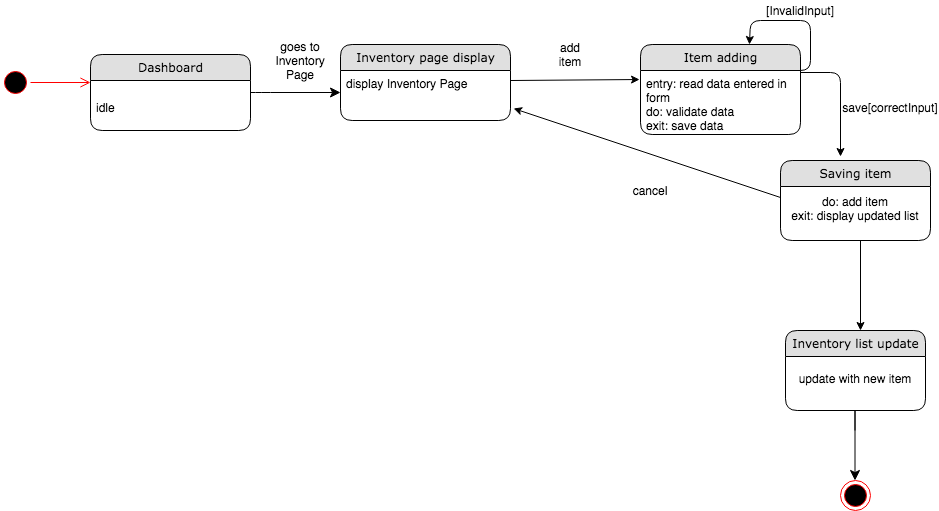

The diagram above was exported from draw.io. Its source (the exported page's mxGraphModel, read from the mxfile embedded in the PNG):
<mxGraphModel dx="946" dy="597" grid="1" gridSize="10" guides="1" tooltips="1" connect="1" arrows="1" fold="1" page="1" pageScale="1" pageWidth="1100" pageHeight="850" background="#ffffff" math="0" shadow="0">
  <root>
    <mxCell id="0" />
    <mxCell id="1" parent="0" />
    <mxCell id="21ea969265ad0168-36" style="edgeStyle=orthogonalEdgeStyle;html=1;labelBackgroundColor=none;startFill=0;startSize=8;endFill=1;endSize=8;fontFamily=Verdana;fontSize=12;entryX=0;entryY=0.5;entryDx=0;entryDy=0;" parent="1" source="21ea969265ad0168-6" target="BLEFrle1ULVc5vWn8EwS-2" edge="1">
      <mxGeometry relative="1" as="geometry">
        <mxPoint x="390" y="120" as="targetPoint" />
        <Array as="points">
          <mxPoint x="280" y="122" />
          <mxPoint x="280" y="122" />
        </Array>
      </mxGeometry>
    </mxCell>
    <mxCell id="rdV9_6l6kC6E4xn4P61S-1" value="goes to Inventory Page" style="text;html=1;strokeColor=none;fillColor=none;align=center;verticalAlign=middle;whiteSpace=wrap;rounded=0;" parent="1" vertex="1">
      <mxGeometry x="300" y="80" width="40" height="20" as="geometry" />
    </mxCell>
    <mxCell id="rdV9_6l6kC6E4xn4P61S-27" value="" style="ellipse;html=1;shape=startState;fillColor=#000000;strokeColor=#ff0000;" parent="1" vertex="1">
      <mxGeometry x="20" y="97" width="30" height="30" as="geometry" />
    </mxCell>
    <mxCell id="rdV9_6l6kC6E4xn4P61S-28" value="" style="edgeStyle=orthogonalEdgeStyle;html=1;verticalAlign=bottom;endArrow=open;endSize=8;strokeColor=#ff0000;" parent="1" source="rdV9_6l6kC6E4xn4P61S-27" edge="1">
      <mxGeometry relative="1" as="geometry">
        <mxPoint x="110" y="112" as="targetPoint" />
      </mxGeometry>
    </mxCell>
    <mxCell id="BLEFrle1ULVc5vWn8EwS-14" value="" style="endArrow=classic;html=1;entryX=-0.006;entryY=0.141;entryDx=0;entryDy=0;entryPerimeter=0;" parent="1" target="BLEFrle1ULVc5vWn8EwS-4" edge="1">
      <mxGeometry width="50" height="50" relative="1" as="geometry">
        <mxPoint x="530" y="110" as="sourcePoint" />
        <mxPoint x="648" y="110" as="targetPoint" />
      </mxGeometry>
    </mxCell>
    <mxCell id="BLEFrle1ULVc5vWn8EwS-16" value="add item" style="text;html=1;strokeColor=none;fillColor=none;align=center;verticalAlign=middle;whiteSpace=wrap;rounded=0;" parent="1" vertex="1">
      <mxGeometry x="570" y="74" width="40" height="20" as="geometry" />
    </mxCell>
    <mxCell id="_e-Dn9jZGVwWyQQVkrqx-2" value="[InvalidInput]" style="text;html=1;strokeColor=none;fillColor=none;align=center;verticalAlign=middle;whiteSpace=wrap;rounded=0;" parent="1" vertex="1">
      <mxGeometry x="800" y="30" width="40" height="20" as="geometry" />
    </mxCell>
    <mxCell id="_e-Dn9jZGVwWyQQVkrqx-33" value="cancel" style="text;html=1;strokeColor=none;fillColor=none;align=center;verticalAlign=middle;whiteSpace=wrap;rounded=0;" parent="1" vertex="1">
      <mxGeometry x="650" y="210" width="40" height="20" as="geometry" />
    </mxCell>
    <mxCell id="Za8N9rrHKWuCIieLVCjy-7" value="" style="endArrow=classic;html=1;entryX=1.018;entryY=0.864;entryDx=0;entryDy=0;exitX=0;exitY=0.25;exitDx=0;exitDy=0;entryPerimeter=0;" parent="1" source="Za8N9rrHKWuCIieLVCjy-9" target="BLEFrle1ULVc5vWn8EwS-2" edge="1">
      <mxGeometry width="50" height="50" relative="1" as="geometry">
        <mxPoint x="860" y="370" as="sourcePoint" />
        <mxPoint x="760" y="310" as="targetPoint" />
      </mxGeometry>
    </mxCell>
    <mxCell id="BLEFrle1ULVc5vWn8EwS-9" value="" style="endArrow=classic;html=1;" parent="1" edge="1">
      <mxGeometry width="50" height="50" relative="1" as="geometry">
        <mxPoint x="820" y="102" as="sourcePoint" />
        <mxPoint x="860" y="186" as="targetPoint" />
        <Array as="points">
          <mxPoint x="860" y="102" />
        </Array>
      </mxGeometry>
    </mxCell>
    <mxCell id="BLEFrle1ULVc5vWn8EwS-1" value="Inventory page display" style="swimlane;html=1;fontStyle=0;childLayout=stackLayout;horizontal=1;startSize=26;fillColor=#e0e0e0;horizontalStack=0;resizeParent=1;resizeLast=0;collapsible=1;marginBottom=0;swimlaneFillColor=#ffffff;align=center;rounded=1;shadow=0;comic=0;labelBackgroundColor=none;strokeWidth=1;fontFamily=Verdana;fontSize=12" parent="1" vertex="1">
      <mxGeometry x="360" y="74" width="170" height="76" as="geometry" />
    </mxCell>
    <mxCell id="BLEFrle1ULVc5vWn8EwS-2" value="display Inventory Page" style="text;html=1;strokeColor=none;fillColor=none;spacingLeft=4;spacingRight=4;whiteSpace=wrap;overflow=hidden;rotatable=0;points=[[0,0.5],[1,0.5]];portConstraint=eastwest;" parent="BLEFrle1ULVc5vWn8EwS-1" vertex="1">
      <mxGeometry y="26" width="170" height="44" as="geometry" />
    </mxCell>
    <mxCell id="BLEFrle1ULVc5vWn8EwS-3" value="Item adding" style="swimlane;html=1;fontStyle=0;childLayout=stackLayout;horizontal=1;startSize=26;fillColor=#e0e0e0;horizontalStack=0;resizeParent=1;resizeLast=0;collapsible=1;marginBottom=0;swimlaneFillColor=#ffffff;align=center;rounded=1;shadow=0;comic=0;labelBackgroundColor=none;strokeWidth=1;fontFamily=Verdana;fontSize=12" parent="1" vertex="1">
      <mxGeometry x="660" y="74" width="160" height="90" as="geometry" />
    </mxCell>
    <mxCell id="BLEFrle1ULVc5vWn8EwS-4" value="entry: read data entered in form&lt;br&gt;do: validate data&lt;br&gt;exit: save data" style="text;html=1;strokeColor=none;fillColor=none;spacingLeft=4;spacingRight=4;whiteSpace=wrap;overflow=hidden;rotatable=0;points=[[0,0.5],[1,0.5]];portConstraint=eastwest;" parent="BLEFrle1ULVc5vWn8EwS-3" vertex="1">
      <mxGeometry y="26" width="160" height="64" as="geometry" />
    </mxCell>
    <mxCell id="Za8N9rrHKWuCIieLVCjy-8" value="Saving item" style="swimlane;html=1;fontStyle=0;childLayout=stackLayout;horizontal=1;startSize=26;fillColor=#e0e0e0;horizontalStack=0;resizeParent=1;resizeLast=0;collapsible=1;marginBottom=0;swimlaneFillColor=#ffffff;align=center;rounded=1;shadow=0;comic=0;labelBackgroundColor=none;strokeWidth=1;fontFamily=Verdana;fontSize=12" parent="1" vertex="1">
      <mxGeometry x="800" y="190" width="150" height="80" as="geometry" />
    </mxCell>
    <mxCell id="Za8N9rrHKWuCIieLVCjy-9" value="do: add item&lt;br&gt;exit: display updated list" style="text;html=1;strokeColor=none;fillColor=none;align=center;verticalAlign=middle;whiteSpace=wrap;rounded=0;" parent="Za8N9rrHKWuCIieLVCjy-8" vertex="1">
      <mxGeometry y="26" width="150" height="44" as="geometry" />
    </mxCell>
    <mxCell id="Za8N9rrHKWuCIieLVCjy-16" value="" style="ellipse;html=1;shape=endState;fillColor=#000000;strokeColor=#ff0000;" parent="1" vertex="1">
      <mxGeometry x="860" y="510" width="30" height="30" as="geometry" />
    </mxCell>
    <mxCell id="pF-UwBFgkB0Nw0dVT4yW-2" value="" style="edgeStyle=segmentEdgeStyle;endArrow=classic;html=1;entryX=0.681;entryY=0;entryDx=0;entryDy=0;entryPerimeter=0;" parent="1" target="BLEFrle1ULVc5vWn8EwS-3" edge="1">
      <mxGeometry width="50" height="50" relative="1" as="geometry">
        <mxPoint x="810" y="100" as="sourcePoint" />
        <mxPoint x="770" y="50" as="targetPoint" />
        <Array as="points">
          <mxPoint x="830" y="100" />
          <mxPoint x="830" y="50" />
          <mxPoint x="770" y="50" />
        </Array>
      </mxGeometry>
    </mxCell>
    <mxCell id="pF-UwBFgkB0Nw0dVT4yW-3" value="save[correctInput]" style="text;html=1;strokeColor=none;fillColor=none;align=center;verticalAlign=middle;whiteSpace=wrap;rounded=0;" parent="1" vertex="1">
      <mxGeometry x="890" y="127" width="40" height="20" as="geometry" />
    </mxCell>
    <mxCell id="pF-UwBFgkB0Nw0dVT4yW-4" value="" style="endArrow=classic;html=1;" parent="1" edge="1">
      <mxGeometry width="50" height="50" relative="1" as="geometry">
        <mxPoint x="880" y="270" as="sourcePoint" />
        <mxPoint x="880" y="360" as="targetPoint" />
      </mxGeometry>
    </mxCell>
    <mxCell id="pF-UwBFgkB0Nw0dVT4yW-10" style="edgeStyle=orthogonalEdgeStyle;html=1;labelBackgroundColor=none;startFill=0;startSize=8;endFill=1;endSize=8;fontFamily=Verdana;fontSize=12;" parent="1" edge="1">
      <mxGeometry relative="1" as="geometry">
        <mxPoint x="874.5" y="510" as="targetPoint" />
        <Array as="points">
          <mxPoint x="874.5" y="420" />
        </Array>
        <mxPoint x="874.5" y="460" as="sourcePoint" />
      </mxGeometry>
    </mxCell>
    <mxCell id="pF-UwBFgkB0Nw0dVT4yW-8" value="Inventory list update" style="swimlane;html=1;fontStyle=0;childLayout=stackLayout;horizontal=1;startSize=26;fillColor=#e0e0e0;horizontalStack=0;resizeParent=1;resizeLast=0;collapsible=1;marginBottom=0;swimlaneFillColor=#ffffff;align=center;rounded=1;shadow=0;comic=0;labelBackgroundColor=none;strokeWidth=1;fontFamily=Verdana;fontSize=12" parent="1" vertex="1">
      <mxGeometry x="805" y="360" width="140" height="80" as="geometry" />
    </mxCell>
    <mxCell id="pF-UwBFgkB0Nw0dVT4yW-9" value="update with new item" style="text;html=1;strokeColor=none;fillColor=none;align=center;verticalAlign=middle;whiteSpace=wrap;rounded=0;" parent="pF-UwBFgkB0Nw0dVT4yW-8" vertex="1">
      <mxGeometry y="26" width="140" height="44" as="geometry" />
    </mxCell>
    <mxCell id="21ea969265ad0168-6" value="Dashboard" style="swimlane;html=1;fontStyle=0;childLayout=stackLayout;horizontal=1;startSize=26;fillColor=#e0e0e0;horizontalStack=0;resizeParent=1;resizeLast=0;collapsible=1;marginBottom=0;swimlaneFillColor=#ffffff;align=center;rounded=1;shadow=0;comic=0;labelBackgroundColor=none;strokeWidth=1;fontFamily=Verdana;fontSize=12" parent="1" vertex="1">
      <mxGeometry x="110" y="84" width="160" height="76" as="geometry" />
    </mxCell>
    <mxCell id="21ea969265ad0168-8" value="&lt;br&gt;idle" style="text;html=1;strokeColor=none;fillColor=none;spacingLeft=4;spacingRight=4;whiteSpace=wrap;overflow=hidden;rotatable=0;points=[[0,0.5],[1,0.5]];portConstraint=eastwest;" parent="21ea969265ad0168-6" vertex="1">
      <mxGeometry y="26" width="160" height="44" as="geometry" />
    </mxCell>
  </root>
</mxGraphModel>